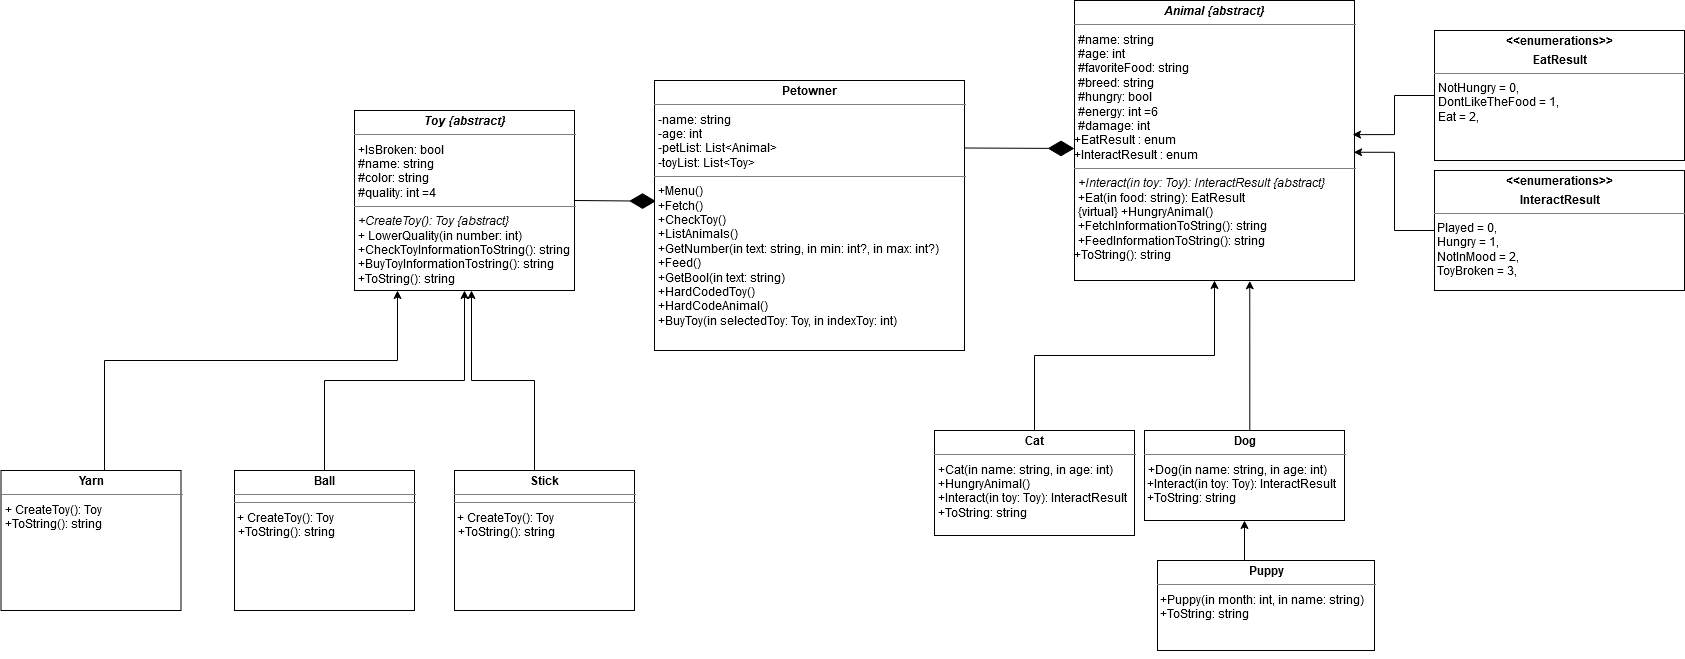

The diagram above was exported from draw.io. Its source (the exported page's mxGraphModel, read from the mxfile embedded in the PNG):
<mxGraphModel dx="2782" dy="865" grid="1" gridSize="10" guides="1" tooltips="1" connect="1" arrows="1" fold="1" page="1" pageScale="1" pageWidth="827" pageHeight="1169" math="0" shadow="0">
  <root>
    <mxCell id="0" />
    <mxCell id="1" parent="0" />
    <mxCell id="NJ_dUumFXz1LsbeMVume-33" value="&lt;p style=&quot;margin: 0px ; margin-top: 4px ; text-align: center&quot;&gt;&lt;b&gt;Petowner&lt;/b&gt;&lt;br&gt;&lt;/p&gt;&lt;hr size=&quot;1&quot;&gt;&lt;p style=&quot;margin: 0px ; margin-left: 4px&quot;&gt;-name: string&lt;/p&gt;&lt;p style=&quot;margin: 0px ; margin-left: 4px&quot;&gt;-age: int&lt;br&gt;&lt;/p&gt;&lt;p style=&quot;margin: 0px ; margin-left: 4px&quot;&gt;-petList: List&amp;lt;Animal&amp;gt;&lt;/p&gt;&lt;p style=&quot;margin: 0px ; margin-left: 4px&quot;&gt;-toyList: List&amp;lt;Toy&amp;gt;&lt;br&gt;&lt;/p&gt;&lt;hr size=&quot;1&quot;&gt;&lt;p style=&quot;margin: 0px ; margin-left: 4px&quot;&gt;+Menu()&lt;/p&gt;&lt;p style=&quot;margin: 0px ; margin-left: 4px&quot;&gt;+Fetch()&lt;/p&gt;&lt;p style=&quot;margin: 0px ; margin-left: 4px&quot;&gt;+CheckToy()&lt;br&gt;&lt;/p&gt;&lt;p style=&quot;margin: 0px ; margin-left: 4px&quot;&gt;+ListAnimals()&lt;/p&gt;&lt;p style=&quot;margin: 0px ; margin-left: 4px&quot;&gt;+GetNumber(in text: string, in min: int?, in max: int?)&lt;br&gt;&lt;/p&gt;&lt;p style=&quot;margin: 0px ; margin-left: 4px&quot;&gt;+Feed()&lt;/p&gt;&lt;p style=&quot;margin: 0px ; margin-left: 4px&quot;&gt;+GetBool(in text: string)&lt;/p&gt;&lt;p style=&quot;margin: 0px ; margin-left: 4px&quot;&gt;+HardCodedToy()&lt;/p&gt;&lt;p style=&quot;margin: 0px ; margin-left: 4px&quot;&gt;+HardCodeAnimal()&lt;/p&gt;&lt;p style=&quot;margin: 0px ; margin-left: 4px&quot;&gt;+BuyToy(in selectedToy: Toy, in indexToy: int)&lt;br&gt;&lt;/p&gt;" style="verticalAlign=top;align=left;overflow=fill;fontSize=12;fontFamily=Helvetica;html=1;" parent="1" vertex="1">
      <mxGeometry x="60" y="180" width="310" height="270" as="geometry" />
    </mxCell>
    <mxCell id="NJ_dUumFXz1LsbeMVume-38" value="&lt;p style=&quot;margin: 0px ; margin-top: 4px ; text-align: center&quot;&gt;&lt;i&gt;&lt;b&gt;Animal {abstract}&lt;br&gt;&lt;/b&gt;&lt;/i&gt;&lt;/p&gt;&lt;hr size=&quot;1&quot;&gt;&lt;p style=&quot;margin: 0px ; margin-left: 4px&quot;&gt;#name: string&lt;/p&gt;&lt;p style=&quot;margin: 0px ; margin-left: 4px&quot;&gt;#age: int&lt;br&gt;&lt;/p&gt;&lt;p style=&quot;margin: 0px ; margin-left: 4px&quot;&gt;#favoriteFood: string&lt;/p&gt;&lt;p style=&quot;margin: 0px ; margin-left: 4px&quot;&gt;#breed: string&lt;br&gt;&lt;/p&gt;&lt;p style=&quot;margin: 0px ; margin-left: 4px&quot;&gt;#hungry: bool&lt;/p&gt;&lt;p style=&quot;margin: 0px ; margin-left: 4px&quot;&gt;#energy: int =6&lt;br&gt;&lt;/p&gt;&lt;p style=&quot;margin: 0px ; margin-left: 4px&quot;&gt;#damage: int&lt;br&gt;&lt;/p&gt;&lt;div&gt;+EatResult : enum&lt;br&gt;&lt;/div&gt;&lt;div&gt;+InteractResult : enum &lt;br&gt;&lt;/div&gt;&lt;hr size=&quot;1&quot;&gt;&lt;p style=&quot;margin: 0px ; margin-left: 4px&quot;&gt;&lt;i&gt;+Interact(in toy: Toy): InteractResult {abstract}&lt;/i&gt;&lt;br&gt;&lt;/p&gt;&lt;p style=&quot;margin: 0px ; margin-left: 4px&quot;&gt;+Eat(in food: string): EatResult&lt;/p&gt;&lt;p style=&quot;margin: 0px ; margin-left: 4px&quot;&gt;{virtual} +HungryAnimal()&lt;/p&gt;&lt;p style=&quot;margin: 0px ; margin-left: 4px&quot;&gt;+FetchInformationToString(): string&lt;/p&gt;&lt;p style=&quot;margin: 0px ; margin-left: 4px&quot;&gt;+FeedInformationToString(): string&lt;/p&gt;+ToString(): string" style="verticalAlign=top;align=left;overflow=fill;fontSize=12;fontFamily=Helvetica;html=1;" parent="1" vertex="1">
      <mxGeometry x="480" y="100" width="280" height="280" as="geometry" />
    </mxCell>
    <mxCell id="NJ_dUumFXz1LsbeMVume-81" style="edgeStyle=orthogonalEdgeStyle;rounded=0;orthogonalLoop=1;jettySize=auto;html=1;exitX=0.5;exitY=0;exitDx=0;exitDy=0;entryX=0.5;entryY=1;entryDx=0;entryDy=0;" parent="1" source="NJ_dUumFXz1LsbeMVume-39" target="NJ_dUumFXz1LsbeMVume-38" edge="1">
      <mxGeometry relative="1" as="geometry" />
    </mxCell>
    <mxCell id="NJ_dUumFXz1LsbeMVume-39" value="&lt;p style=&quot;margin: 0px ; margin-top: 4px ; text-align: center&quot;&gt;&lt;b&gt;Cat&lt;/b&gt;&lt;br&gt;&lt;/p&gt;&lt;hr size=&quot;1&quot;&gt;&lt;p style=&quot;margin: 0px ; margin-left: 4px&quot;&gt;+Cat(in name: string, in age: int)&lt;/p&gt;&lt;p style=&quot;margin: 0px ; margin-left: 4px&quot;&gt;+HungryAnimal()&lt;/p&gt;&lt;p style=&quot;margin: 0px ; margin-left: 4px&quot;&gt;+Interact(in toy: Toy): InteractResult&lt;br&gt;&lt;/p&gt;&lt;p style=&quot;margin: 0px ; margin-left: 4px&quot;&gt;+ToString: string&lt;br&gt;&lt;/p&gt;&lt;br&gt;&lt;p style=&quot;margin: 0px ; margin-left: 4px&quot;&gt;&lt;br&gt;&lt;br&gt;&lt;/p&gt;" style="verticalAlign=top;align=left;overflow=fill;fontSize=12;fontFamily=Helvetica;html=1;" parent="1" vertex="1">
      <mxGeometry x="340" y="530" width="200" height="105" as="geometry" />
    </mxCell>
    <mxCell id="NJ_dUumFXz1LsbeMVume-82" style="edgeStyle=orthogonalEdgeStyle;rounded=0;orthogonalLoop=1;jettySize=auto;html=1;exitX=0.5;exitY=0;exitDx=0;exitDy=0;entryX=0.626;entryY=1.001;entryDx=0;entryDy=0;entryPerimeter=0;" parent="1" source="NJ_dUumFXz1LsbeMVume-40" target="NJ_dUumFXz1LsbeMVume-38" edge="1">
      <mxGeometry relative="1" as="geometry">
        <Array as="points">
          <mxPoint x="655" y="530" />
        </Array>
      </mxGeometry>
    </mxCell>
    <mxCell id="NJ_dUumFXz1LsbeMVume-40" value="&lt;p style=&quot;margin: 0px ; margin-top: 4px ; text-align: center&quot;&gt;&lt;b&gt;Dog&lt;/b&gt;&lt;br&gt;&lt;/p&gt;&lt;hr size=&quot;1&quot;&gt;&lt;p style=&quot;margin: 0px ; margin-left: 4px&quot;&gt;+Dog(in name: string, in age: int)&lt;/p&gt;&lt;div&gt;&amp;nbsp;+Interact(in toy: Toy): InteractResult&lt;br&gt;&lt;/div&gt;&lt;div&gt;&amp;nbsp;+ToString: string&lt;/div&gt;&lt;div&gt;&lt;br&gt;&lt;/div&gt;&lt;div&gt;&lt;br&gt;&lt;/div&gt;&lt;div&gt;&lt;br&gt;&lt;/div&gt;" style="verticalAlign=top;align=left;overflow=fill;fontSize=12;fontFamily=Helvetica;html=1;" parent="1" vertex="1">
      <mxGeometry x="550" y="530" width="200" height="90" as="geometry" />
    </mxCell>
    <mxCell id="NJ_dUumFXz1LsbeMVume-83" style="edgeStyle=orthogonalEdgeStyle;rounded=0;orthogonalLoop=1;jettySize=auto;html=1;exitX=0.5;exitY=0;exitDx=0;exitDy=0;entryX=0.5;entryY=1;entryDx=0;entryDy=0;" parent="1" source="NJ_dUumFXz1LsbeMVume-41" target="NJ_dUumFXz1LsbeMVume-40" edge="1">
      <mxGeometry relative="1" as="geometry">
        <Array as="points">
          <mxPoint x="650" y="660" />
        </Array>
      </mxGeometry>
    </mxCell>
    <mxCell id="NJ_dUumFXz1LsbeMVume-41" value="&lt;p style=&quot;margin: 0px ; margin-top: 4px ; text-align: center&quot;&gt;&lt;b&gt;Puppy&lt;/b&gt;&lt;br&gt;&lt;/p&gt;&lt;hr size=&quot;1&quot;&gt;&lt;div&gt;&amp;nbsp;+Puppy(in month: int, in name: string)&lt;br&gt;&lt;/div&gt;&lt;div&gt;&amp;nbsp;+ToString: string&lt;/div&gt;" style="verticalAlign=top;align=left;overflow=fill;fontSize=12;fontFamily=Helvetica;html=1;" parent="1" vertex="1">
      <mxGeometry x="563" y="660" width="217" height="90" as="geometry" />
    </mxCell>
    <mxCell id="NJ_dUumFXz1LsbeMVume-42" style="edgeStyle=orthogonalEdgeStyle;rounded=0;orthogonalLoop=1;jettySize=auto;html=1;exitX=0.5;exitY=1;exitDx=0;exitDy=0;" parent="1" source="NJ_dUumFXz1LsbeMVume-41" target="NJ_dUumFXz1LsbeMVume-41" edge="1">
      <mxGeometry relative="1" as="geometry" />
    </mxCell>
    <mxCell id="NJ_dUumFXz1LsbeMVume-46" value="" style="endArrow=diamondThin;endFill=1;endSize=24;html=1;exitX=1;exitY=0.25;exitDx=0;exitDy=0;" parent="1" source="NJ_dUumFXz1LsbeMVume-33" edge="1">
      <mxGeometry width="160" relative="1" as="geometry">
        <mxPoint x="220" y="570" as="sourcePoint" />
        <mxPoint x="480" y="248" as="targetPoint" />
      </mxGeometry>
    </mxCell>
    <mxCell id="NJ_dUumFXz1LsbeMVume-63" value="&lt;p style=&quot;margin: 0px ; margin-top: 4px ; text-align: center&quot;&gt;&lt;i&gt;&lt;b&gt;Toy {abstract}&lt;/b&gt;&lt;/i&gt;&lt;br&gt;&lt;/p&gt;&lt;hr size=&quot;1&quot;&gt;&lt;p style=&quot;margin: 0px ; margin-left: 4px&quot;&gt;+IsBroken: bool&lt;br&gt;&lt;/p&gt;&lt;p style=&quot;margin: 0px ; margin-left: 4px&quot;&gt;#name: string&lt;br&gt;&lt;/p&gt;&lt;p style=&quot;margin: 0px ; margin-left: 4px&quot;&gt;#color: string&lt;br&gt;&lt;/p&gt;&lt;p style=&quot;margin: 0px ; margin-left: 4px&quot;&gt;#quality: int =4&lt;br&gt;&lt;/p&gt;&lt;hr size=&quot;1&quot;&gt;&lt;p style=&quot;margin: 0px ; margin-left: 4px&quot;&gt;&lt;i&gt;+CreateToy(): Toy {abstract}&lt;br&gt;&lt;/i&gt;&lt;/p&gt;&lt;p style=&quot;margin: 0px ; margin-left: 4px&quot;&gt;+ LowerQuality(in number: int)&lt;/p&gt;&lt;p style=&quot;margin: 0px ; margin-left: 4px&quot;&gt;+CheckToyInformationToString(): string&lt;/p&gt;&lt;p style=&quot;margin: 0px ; margin-left: 4px&quot;&gt;+BuyToyInformationTostring(): string&lt;br&gt;&lt;/p&gt;&lt;p style=&quot;margin: 0px ; margin-left: 4px&quot;&gt;+ToString(): string&lt;br&gt;&lt;/p&gt;&lt;p style=&quot;margin: 0px ; margin-left: 4px&quot;&gt;&lt;br&gt;&lt;/p&gt;" style="verticalAlign=top;align=left;overflow=fill;fontSize=12;fontFamily=Helvetica;html=1;" parent="1" vertex="1">
      <mxGeometry x="-240" y="210" width="220" height="180" as="geometry" />
    </mxCell>
    <mxCell id="NJ_dUumFXz1LsbeMVume-70" style="edgeStyle=orthogonalEdgeStyle;rounded=0;orthogonalLoop=1;jettySize=auto;html=1;exitX=0.5;exitY=0;exitDx=0;exitDy=0;" parent="1" source="NJ_dUumFXz1LsbeMVume-67" target="NJ_dUumFXz1LsbeMVume-63" edge="1">
      <mxGeometry relative="1" as="geometry" />
    </mxCell>
    <mxCell id="NJ_dUumFXz1LsbeMVume-67" value="&lt;p style=&quot;margin: 0px ; margin-top: 4px ; text-align: center&quot;&gt;&lt;b&gt;Ball&lt;/b&gt;&lt;br&gt;&lt;/p&gt;&lt;hr size=&quot;1&quot;&gt;&lt;hr size=&quot;1&quot;&gt;&amp;nbsp;+ CreateToy(): Toy&lt;p style=&quot;margin: 0px ; margin-left: 4px&quot;&gt;+ToString(): string&lt;br&gt;&lt;/p&gt;&lt;p style=&quot;margin: 0px ; margin-left: 4px&quot;&gt;&lt;br&gt;&lt;/p&gt;" style="verticalAlign=top;align=left;overflow=fill;fontSize=12;fontFamily=Helvetica;html=1;" parent="1" vertex="1">
      <mxGeometry x="-360" y="570" width="180" height="140" as="geometry" />
    </mxCell>
    <mxCell id="NJ_dUumFXz1LsbeMVume-75" style="edgeStyle=orthogonalEdgeStyle;rounded=0;orthogonalLoop=1;jettySize=auto;html=1;exitX=0.5;exitY=0;exitDx=0;exitDy=0;" parent="1" source="NJ_dUumFXz1LsbeMVume-71" target="NJ_dUumFXz1LsbeMVume-63" edge="1">
      <mxGeometry relative="1" as="geometry">
        <mxPoint x="-500.0000000000002" y="570" as="sourcePoint" />
        <Array as="points">
          <mxPoint x="-490" y="570" />
          <mxPoint x="-490" y="460" />
          <mxPoint x="-197" y="460" />
        </Array>
      </mxGeometry>
    </mxCell>
    <mxCell id="NJ_dUumFXz1LsbeMVume-71" value="&lt;p style=&quot;margin: 0px ; margin-top: 4px ; text-align: center&quot;&gt;&lt;span class=&quot;tlid-translation translation&quot; lang=&quot;en&quot;&gt;&lt;span title=&quot;&quot; class=&quot;&quot;&gt;&lt;b&gt;&lt;span class=&quot;tlid-translation translation&quot; lang=&quot;en&quot;&gt;&lt;span title=&quot;&quot; class=&quot;&quot;&gt;Yarn&lt;/span&gt;&lt;/span&gt; &lt;/b&gt;&lt;br&gt;&lt;/span&gt;&lt;/span&gt;&lt;/p&gt;&lt;hr size=&quot;1&quot;&gt;&lt;p style=&quot;margin: 0px ; margin-left: 4px&quot;&gt;+ CreateToy(): Toy&lt;br&gt;&lt;/p&gt;&lt;p style=&quot;margin: 0px ; margin-left: 4px&quot;&gt;+ToString(): string&lt;br&gt;&lt;/p&gt;&lt;p style=&quot;margin: 0px ; margin-left: 4px&quot;&gt;&lt;br&gt;&lt;/p&gt;" style="verticalAlign=top;align=left;overflow=fill;fontSize=12;fontFamily=Helvetica;html=1;" parent="1" vertex="1">
      <mxGeometry x="-593.5" y="570" width="180" height="140" as="geometry" />
    </mxCell>
    <mxCell id="NJ_dUumFXz1LsbeMVume-77" style="edgeStyle=orthogonalEdgeStyle;rounded=0;orthogonalLoop=1;jettySize=auto;html=1;exitX=0.5;exitY=0;exitDx=0;exitDy=0;" parent="1" source="NJ_dUumFXz1LsbeMVume-73" edge="1">
      <mxGeometry relative="1" as="geometry">
        <mxPoint x="-123" y="390" as="targetPoint" />
        <Array as="points">
          <mxPoint x="-60" y="585" />
          <mxPoint x="-60" y="480" />
          <mxPoint x="-123" y="480" />
        </Array>
      </mxGeometry>
    </mxCell>
    <mxCell id="NJ_dUumFXz1LsbeMVume-73" value="&lt;p style=&quot;margin: 0px ; margin-top: 4px ; text-align: center&quot;&gt;&lt;b&gt;Stick&lt;/b&gt;&lt;br&gt;&lt;/p&gt;&lt;hr size=&quot;1&quot;&gt;&lt;hr size=&quot;1&quot;&gt;&amp;nbsp;+ CreateToy(): Toy&lt;p style=&quot;margin: 0px ; margin-left: 4px&quot;&gt;+ToString(): string&lt;br&gt;&lt;/p&gt;&lt;p style=&quot;margin: 0px ; margin-left: 4px&quot;&gt;&lt;br&gt;&lt;/p&gt;" style="verticalAlign=top;align=left;overflow=fill;fontSize=12;fontFamily=Helvetica;html=1;" parent="1" vertex="1">
      <mxGeometry x="-140" y="570" width="180" height="140" as="geometry" />
    </mxCell>
    <mxCell id="NJ_dUumFXz1LsbeMVume-88" value="" style="endArrow=diamondThin;endFill=1;endSize=24;html=1;entryX=0.005;entryY=0.447;entryDx=0;entryDy=0;exitX=1;exitY=0.5;exitDx=0;exitDy=0;entryPerimeter=0;" parent="1" source="NJ_dUumFXz1LsbeMVume-63" target="NJ_dUumFXz1LsbeMVume-33" edge="1">
      <mxGeometry width="160" relative="1" as="geometry">
        <mxPoint x="-130" y="339" as="sourcePoint" />
        <mxPoint x="-40" y="340" as="targetPoint" />
      </mxGeometry>
    </mxCell>
    <mxCell id="8ubC_mszRzr2XA3rVwZ6-16" style="edgeStyle=orthogonalEdgeStyle;rounded=0;orthogonalLoop=1;jettySize=auto;html=1;entryX=0.997;entryY=0.542;entryDx=0;entryDy=0;entryPerimeter=0;" parent="1" source="8ubC_mszRzr2XA3rVwZ6-12" edge="1" target="NJ_dUumFXz1LsbeMVume-38">
      <mxGeometry relative="1" as="geometry">
        <mxPoint x="730" y="280" as="targetPoint" />
      </mxGeometry>
    </mxCell>
    <mxCell id="8ubC_mszRzr2XA3rVwZ6-12" value="&lt;p style=&quot;margin: 0px ; margin-top: 4px ; text-align: center&quot;&gt;&lt;b&gt;&amp;lt;&amp;lt;enumerations&amp;gt;&amp;gt;&lt;br&gt;&lt;/b&gt;&lt;/p&gt;&lt;p style=&quot;margin: 0px ; margin-top: 4px ; text-align: center&quot;&gt;&lt;b&gt;InteractResult&lt;/b&gt;&lt;/p&gt;&lt;hr size=&quot;1&quot;&gt;&lt;div&gt;&amp;nbsp;Played = 0,&lt;/div&gt;&lt;div&gt;&amp;nbsp;Hungry = 1,&lt;br&gt;&lt;/div&gt;&lt;div&gt;&amp;nbsp;NotInMood = 2,&lt;br&gt;&lt;/div&gt;&amp;nbsp;ToyBroken = 3," style="verticalAlign=top;align=left;overflow=fill;fontSize=12;fontFamily=Helvetica;html=1;" parent="1" vertex="1">
      <mxGeometry x="840" y="270" width="250" height="120" as="geometry" />
    </mxCell>
    <mxCell id="8ubC_mszRzr2XA3rVwZ6-15" style="edgeStyle=orthogonalEdgeStyle;rounded=0;orthogonalLoop=1;jettySize=auto;html=1;entryX=0.993;entryY=0.479;entryDx=0;entryDy=0;entryPerimeter=0;" parent="1" source="8ubC_mszRzr2XA3rVwZ6-14" target="NJ_dUumFXz1LsbeMVume-38" edge="1">
      <mxGeometry relative="1" as="geometry" />
    </mxCell>
    <mxCell id="8ubC_mszRzr2XA3rVwZ6-14" value="&lt;p style=&quot;margin: 0px ; margin-top: 4px ; text-align: center&quot;&gt;&lt;b&gt;&amp;lt;&amp;lt;enumerations&amp;gt;&amp;gt;&lt;br&gt;&lt;/b&gt;&lt;/p&gt;&lt;p style=&quot;margin: 0px ; margin-top: 4px ; text-align: center&quot;&gt;&lt;b&gt;EatResult&lt;/b&gt;&lt;/p&gt;&lt;hr size=&quot;1&quot;&gt;&lt;p style=&quot;margin: 0px ; margin-left: 4px&quot;&gt;NotHungry = 0,&lt;/p&gt;&lt;p style=&quot;margin: 0px ; margin-left: 4px&quot;&gt;DontLikeTheFood = 1,&lt;br&gt;Eat = 2,&lt;br&gt;&lt;/p&gt;" style="verticalAlign=top;align=left;overflow=fill;fontSize=12;fontFamily=Helvetica;html=1;" parent="1" vertex="1">
      <mxGeometry x="840" y="130" width="250" height="130" as="geometry" />
    </mxCell>
  </root>
</mxGraphModel>